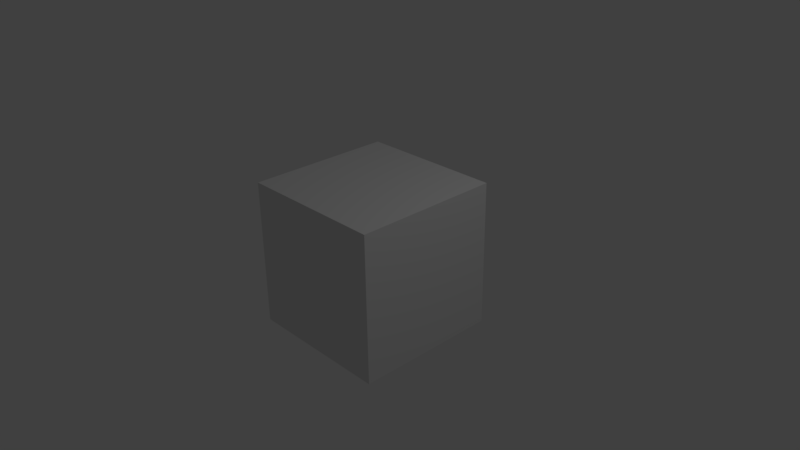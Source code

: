 # Source: ShooterBox.blend  (saved by Blender 2.77.0; exported with 4.5.12 LTS)
import bpy
from mathutils import Matrix  # noqa: F401  (used for matrix-valued properties, if any)

bpy.ops.wm.read_factory_settings(use_empty=True)
scene = bpy.context.scene
scene.name = 'Scene'

# ---- collections
col_collection_1 = bpy.data.collections.new('Collection 1'); scene.collection.children.link(col_collection_1)

# ---- materials (node trees are filled in below, after node groups)
mat_material = bpy.data.materials.new('Material')
mat_material.alpha_threshold = 0.0
mat_material.use_transparent_shadow = False
mat_material.roughness = 0.5
mat_material.line_color = (0.0, 0.0, 0.0, 1.0)

# ---- material node trees

# ---- world
world_world = bpy.data.worlds.new('World'); scene.world = world_world
world_world.color = (0.05088, 0.05088, 0.05088)
world_world.use_sun_shadow = False
world_world.sun_shadow_jitter_overblur = 0.0
world_world.cycles.sampling_method = 'MANUAL'

# ---- cameras
cam_camera = bpy.data.cameras.new('Camera')
cam_camera.clip_end = 100.0
cam_camera.lens = 35.0
cam_camera.sensor_width = 32.0
cam_camera.sensor_height = 18.0
cam_camera.ortho_scale = 7.314
cam_camera.dof.focus_distance = 0.0
cam_camera.dof.aperture_fstop = 128.0

# ---- lights
light_lamp = bpy.data.lights.new('Lamp', 'POINT')
light_lamp.transmission_factor = 0.0
light_lamp.cutoff_distance = 30.0
light_lamp.energy = 100.0
light_lamp.shadow_buffer_clip_start = 1.001
light_lamp.shadow_soft_size = 0.1
light_lamp.shadow_maximum_resolution = 0.006
light_lamp.use_absolute_resolution = True

# ---- meshes
me_cube = bpy.data.meshes.new('Cube')
me_cube.from_pydata([(1.0, 1.0, -1.0), (1.0, -1.0, -1.0), (-1.0, -1.0, -1.0), (-1.0, 1.0, -1.0), (1.0, 1.0, 1.0), (1.0, -1.0, 1.0), (-1.0, -1.0, 1.0), (-1.0, 1.0, 1.0), (-1.0, -0.6667, -1.0), (-1.0, -0.3333, -1.0), (-1.0, 2.682e-07, -1.0), (-1.0, 0.3333, -1.0), (-1.0, 0.6667, -1.0), (-1.0, -1.0, -0.6667), (-1.0, -1.0, -0.3333), (-1.0, -1.0, 2.98e-08), (-1.0, -1.0, 0.3333), (-1.0, -1.0, 0.6667), (-1.0, 1.0, -0.6667), (-1.0, 1.0, -0.3333), (-1.0, 1.0, 2.98e-08), (-1.0, 1.0, 0.3333), (-1.0, 1.0, 0.6667), (-1.0, -0.6667, 1.0), (-1.0, -0.3333, 1.0), (-1.0, 1.788e-07, 1.0), (-1.0, 0.3333, 1.0), (-1.0, 0.6667, 1.0), (-1.0, -0.6667, -0.6667), (-1.0, -0.3333, -0.6667), (-1.0, 2.682e-07, -0.6667), (-1.0, 0.3333, -0.6667), (-1.0, 0.6667, -0.6667), (-1.0, -0.6667, -0.3333), (-1.0, 0.6667, -0.3333), (-1.0, -0.6667, 2.98e-08), (-1.0, -0.3333, 2.98e-08), (-1.0, 2.682e-07, 2.98e-08), (-1.0, 0.3333, 2.98e-08), (-1.0, 0.6667, 2.98e-08)], [], [(0, 1, 2, 8, 9, 10, 11, 12, 3), (4, 7, 27, 26, 25, 24, 23, 6, 5), (0, 4, 5, 1), (1, 5, 6, 17, 16, 15, 14, 13, 2), (4, 0, 3, 18, 19, 20, 21, 22, 7), (32, 18, 3, 12, 11, 10, 9, 8, 2, 13, 28, 29, 30, 31), (13, 14, 15, 35, 33, 28), (32, 34, 39, 20, 19, 18), (27, 7, 22, 21, 20, 39, 38, 37, 36, 35, 15, 16, 17, 6, 23, 24, 25, 26)])
me_cube.materials.append(mat_material)
me_cube.use_remesh_preserve_volume = False
me_cube.use_remesh_preserve_attributes = False
me_cube.use_mirror_vertex_groups = False
me_cube.update()

# ---- objects
ob_cube = bpy.data.objects.new('Cube', me_cube)
ob_lamp = bpy.data.objects.new('Lamp', light_lamp)
ob_camera = bpy.data.objects.new('Camera', cam_camera)

# ---- transforms, parenting, visibility, modifiers, constraints
ob_cube.location = (0.0, 0.0, 0.0)
ob_cube.lock_rotations_4d = False
ob_cube.empty_display_type = 'ARROWS'
ob_cube.lineart.crease_threshold = 0.0
ob_lamp.location = (4.076, 1.005, 5.904)
ob_lamp.rotation_euler = (0.6503, 0.05522, 1.866)
ob_lamp.lock_rotations_4d = False
ob_lamp.empty_display_type = 'ARROWS'
ob_lamp.color = (0.0, 0.0, 0.0, 0.0)
ob_lamp.lineart.crease_threshold = 0.0
ob_camera.location = (7.481, -6.508, 5.344)
ob_camera.rotation_euler = (1.109, 0.01082, 0.8149)
ob_camera.lock_rotations_4d = False
ob_camera.empty_display_type = 'ARROWS'
ob_camera.color = (0.0, 0.0, 0.0, 0.0)
ob_camera.display_type = 'WIRE'
ob_camera.lineart.crease_threshold = 0.0

# ---- collection membership
col_collection_1.objects.link(ob_cube)
col_collection_1.objects.link(ob_lamp)
col_collection_1.objects.link(ob_camera)

# ---- scene / render settings (as saved in the file)
scene.camera = ob_camera
scene.frame_start = 1; scene.frame_end = 250; scene.frame_set(1)
scene.render.engine = 'BLENDER_EEVEE_NEXT'
scene.render.resolution_percentage = 50
scene.render.dither_intensity = 0.0
scene.cycles.use_denoising = False
scene.cycles.samples = 128
scene.cycles.sampling_pattern = 'TABULATED_SOBOL'
scene.cycles.light_sampling_threshold = 0.0
scene.cycles.use_adaptive_sampling = False
scene.cycles.use_light_tree = False
scene.cycles.blur_glossy = 0.0
scene.cycles.sample_clamp_indirect = 0.0
scene.view_settings.view_transform = 'Standard'
bpy.context.view_layer.update()
